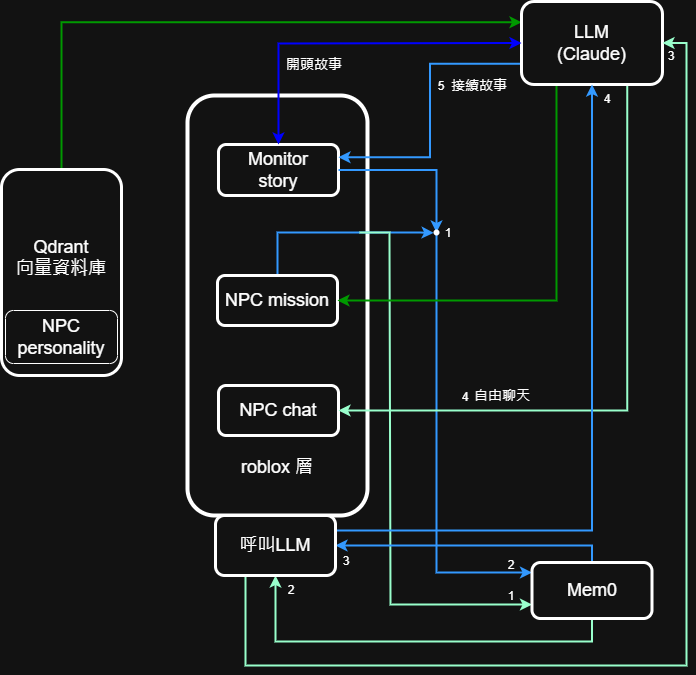

The diagram above was exported from draw.io. Its source (the exported page's mxGraphModel, read from the mxfile embedded in the PNG):
<mxGraphModel dx="1209" dy="765" grid="0" gridSize="10" guides="1" tooltips="1" connect="1" arrows="1" fold="1" page="1" pageScale="1" pageWidth="827" pageHeight="1169" background="#FFFFFF" math="0" shadow="0">
  <root>
    <mxCell id="WIyWlLk6GJQsqaUBKTNV-0" />
    <mxCell id="WIyWlLk6GJQsqaUBKTNV-1" parent="WIyWlLk6GJQsqaUBKTNV-0" />
    <mxCell id="n99maHcJxCpqJWxvTn87-21" style="edgeStyle=orthogonalEdgeStyle;rounded=0;orthogonalLoop=1;jettySize=auto;html=1;entryX=0;entryY=0.25;entryDx=0;entryDy=0;strokeColor=light-dark(#000000,#009900);strokeWidth=2;" edge="1" parent="WIyWlLk6GJQsqaUBKTNV-1" source="n99maHcJxCpqJWxvTn87-9" target="n99maHcJxCpqJWxvTn87-13">
      <mxGeometry relative="1" as="geometry">
        <Array as="points">
          <mxPoint x="103" y="172" />
        </Array>
      </mxGeometry>
    </mxCell>
    <mxCell id="n99maHcJxCpqJWxvTn87-9" value="&lt;font style=&quot;font-size: 18px;&quot;&gt;Qdrant&lt;/font&gt;&lt;div&gt;&lt;font style=&quot;font-size: 18px;&quot;&gt;向量資料庫&lt;/font&gt;&lt;/div&gt;&lt;div&gt;&lt;br&gt;&lt;/div&gt;&lt;div&gt;&lt;br&gt;&lt;/div&gt;" style="rounded=1;whiteSpace=wrap;html=1;strokeColor=default;strokeWidth=3;" vertex="1" parent="WIyWlLk6GJQsqaUBKTNV-1">
      <mxGeometry x="43" y="319" width="120" height="206" as="geometry" />
    </mxCell>
    <mxCell id="n99maHcJxCpqJWxvTn87-5" value="&lt;div&gt;&lt;br&gt;&lt;/div&gt;&lt;div&gt;&lt;br&gt;&lt;/div&gt;&lt;div&gt;&lt;br&gt;&lt;/div&gt;&lt;div&gt;&lt;br&gt;&lt;/div&gt;&lt;div&gt;&lt;br&gt;&lt;/div&gt;&lt;div&gt;&lt;br&gt;&lt;/div&gt;&lt;div&gt;&lt;br&gt;&lt;/div&gt;&lt;div&gt;&lt;br&gt;&lt;/div&gt;&lt;div&gt;&lt;br&gt;&lt;/div&gt;&lt;div&gt;&lt;br&gt;&lt;/div&gt;&lt;div&gt;&lt;br&gt;&lt;/div&gt;&lt;div&gt;&lt;br&gt;&lt;/div&gt;&lt;div&gt;&lt;br&gt;&lt;/div&gt;&lt;div&gt;&lt;br&gt;&lt;/div&gt;&lt;div&gt;&lt;br&gt;&lt;/div&gt;&lt;div&gt;&lt;br&gt;&lt;/div&gt;&lt;div&gt;&lt;br&gt;&lt;/div&gt;&lt;div&gt;&lt;br&gt;&lt;/div&gt;&lt;div&gt;&lt;font style=&quot;font-size: 18px;&quot;&gt;&lt;br&gt;&lt;/font&gt;&lt;/div&gt;&lt;div&gt;&lt;font style=&quot;font-size: 18px;&quot;&gt;&lt;br&gt;&lt;/font&gt;&lt;/div&gt;&lt;div&gt;&lt;font style=&quot;font-size: 18px;&quot;&gt;&lt;br&gt;&lt;/font&gt;&lt;/div&gt;&lt;div&gt;&lt;font style=&quot;font-size: 18px;&quot;&gt;roblox 層&lt;/font&gt;&lt;/div&gt;" style="rounded=1;whiteSpace=wrap;html=1;strokeWidth=4;" vertex="1" parent="WIyWlLk6GJQsqaUBKTNV-1">
      <mxGeometry x="229" y="245" width="180" height="420" as="geometry" />
    </mxCell>
    <mxCell id="n99maHcJxCpqJWxvTn87-24" style="edgeStyle=orthogonalEdgeStyle;rounded=0;orthogonalLoop=1;jettySize=auto;html=1;strokeWidth=2;strokeColor=light-dark(#000000,#3399FF);" edge="1" parent="WIyWlLk6GJQsqaUBKTNV-1" source="n99maHcJxCpqJWxvTn87-29" target="n99maHcJxCpqJWxvTn87-23">
      <mxGeometry relative="1" as="geometry">
        <mxPoint x="557" y="757" as="targetPoint" />
        <Array as="points">
          <mxPoint x="478" y="722" />
        </Array>
      </mxGeometry>
    </mxCell>
    <mxCell id="n99maHcJxCpqJWxvTn87-0" value="&lt;font style=&quot;font-size: 18px;&quot;&gt;Monitor&lt;/font&gt;&lt;div&gt;&lt;font style=&quot;font-size: 18px;&quot;&gt;story&lt;/font&gt;&lt;/div&gt;" style="rounded=1;whiteSpace=wrap;html=1;strokeWidth=3;" vertex="1" parent="WIyWlLk6GJQsqaUBKTNV-1">
      <mxGeometry x="260" y="294" width="120" height="51" as="geometry" />
    </mxCell>
    <mxCell id="n99maHcJxCpqJWxvTn87-3" value="&lt;font style=&quot;font-size: 18px;&quot;&gt;NPC personality&lt;/font&gt;" style="rounded=1;whiteSpace=wrap;html=1;" vertex="1" parent="WIyWlLk6GJQsqaUBKTNV-1">
      <mxGeometry x="47" y="460" width="112" height="53" as="geometry" />
    </mxCell>
    <mxCell id="n99maHcJxCpqJWxvTn87-4" value="&lt;font style=&quot;font-size: 18px;&quot;&gt;NPC chat&lt;/font&gt;" style="rounded=1;whiteSpace=wrap;html=1;strokeWidth=3;" vertex="1" parent="WIyWlLk6GJQsqaUBKTNV-1">
      <mxGeometry x="260" y="535" width="120" height="50" as="geometry" />
    </mxCell>
    <mxCell id="n99maHcJxCpqJWxvTn87-28" style="edgeStyle=orthogonalEdgeStyle;rounded=0;orthogonalLoop=1;jettySize=auto;html=1;exitX=0.5;exitY=0;exitDx=0;exitDy=0;fillColor=#1ba1e2;strokeColor=light-dark(#006EAF,#3399FF);strokeWidth=2;" edge="1" parent="WIyWlLk6GJQsqaUBKTNV-1" source="n99maHcJxCpqJWxvTn87-7">
      <mxGeometry relative="1" as="geometry">
        <mxPoint x="475.0952671595983" y="382.33334786551336" as="targetPoint" />
        <Array as="points">
          <mxPoint x="319" y="382" />
          <mxPoint x="462" y="382" />
        </Array>
      </mxGeometry>
    </mxCell>
    <mxCell id="n99maHcJxCpqJWxvTn87-46" style="edgeStyle=orthogonalEdgeStyle;rounded=0;orthogonalLoop=1;jettySize=auto;html=1;entryX=0;entryY=0.75;entryDx=0;entryDy=0;strokeWidth=2;strokeColor=light-dark(#000000,#99FFCC);" edge="1" parent="WIyWlLk6GJQsqaUBKTNV-1" target="n99maHcJxCpqJWxvTn87-23">
      <mxGeometry relative="1" as="geometry">
        <mxPoint x="401" y="382" as="sourcePoint" />
        <Array as="points">
          <mxPoint x="431" y="382" />
          <mxPoint x="431" y="392" />
          <mxPoint x="432" y="392" />
          <mxPoint x="432" y="754" />
        </Array>
      </mxGeometry>
    </mxCell>
    <mxCell id="n99maHcJxCpqJWxvTn87-7" value="&lt;font style=&quot;font-size: 18px;&quot;&gt;NPC mission&lt;/font&gt;" style="rounded=1;whiteSpace=wrap;html=1;strokeWidth=3;" vertex="1" parent="WIyWlLk6GJQsqaUBKTNV-1">
      <mxGeometry x="259" y="425" width="120" height="50" as="geometry" />
    </mxCell>
    <mxCell id="n99maHcJxCpqJWxvTn87-22" style="edgeStyle=orthogonalEdgeStyle;rounded=0;orthogonalLoop=1;jettySize=auto;html=1;exitX=0.5;exitY=1;exitDx=0;exitDy=0;entryX=1;entryY=0.5;entryDx=0;entryDy=0;strokeWidth=2;strokeColor=light-dark(#000000,#009900);" edge="1" parent="WIyWlLk6GJQsqaUBKTNV-1" source="n99maHcJxCpqJWxvTn87-13" target="n99maHcJxCpqJWxvTn87-7">
      <mxGeometry relative="1" as="geometry">
        <Array as="points">
          <mxPoint x="598" y="234" />
          <mxPoint x="598" y="450" />
        </Array>
      </mxGeometry>
    </mxCell>
    <mxCell id="n99maHcJxCpqJWxvTn87-26" style="edgeStyle=orthogonalEdgeStyle;rounded=0;orthogonalLoop=1;jettySize=auto;html=1;exitX=0;exitY=0.75;exitDx=0;exitDy=0;entryX=1;entryY=0.25;entryDx=0;entryDy=0;strokeColor=light-dark(#000000,#3399FF);strokeWidth=2;" edge="1" parent="WIyWlLk6GJQsqaUBKTNV-1" source="n99maHcJxCpqJWxvTn87-13" target="n99maHcJxCpqJWxvTn87-0">
      <mxGeometry relative="1" as="geometry" />
    </mxCell>
    <mxCell id="n99maHcJxCpqJWxvTn87-51" style="edgeStyle=orthogonalEdgeStyle;rounded=0;orthogonalLoop=1;jettySize=auto;html=1;exitX=0.75;exitY=1;exitDx=0;exitDy=0;entryX=1;entryY=0.5;entryDx=0;entryDy=0;strokeColor=light-dark(#000000,#99FFCC);strokeWidth=2;" edge="1" parent="WIyWlLk6GJQsqaUBKTNV-1" source="n99maHcJxCpqJWxvTn87-13" target="n99maHcJxCpqJWxvTn87-4">
      <mxGeometry relative="1" as="geometry" />
    </mxCell>
    <mxCell id="n99maHcJxCpqJWxvTn87-13" value="&lt;font style=&quot;font-size: 18px;&quot;&gt;LLM&lt;/font&gt;&lt;div&gt;&lt;font style=&quot;font-size: 18px;&quot;&gt;(Claude)&lt;/font&gt;&lt;/div&gt;" style="rounded=1;whiteSpace=wrap;html=1;strokeWidth=3;" vertex="1" parent="WIyWlLk6GJQsqaUBKTNV-1">
      <mxGeometry x="563" y="151" width="141" height="83" as="geometry" />
    </mxCell>
    <mxCell id="n99maHcJxCpqJWxvTn87-16" value="" style="endArrow=classic;startArrow=classic;html=1;rounded=0;entryX=0;entryY=0.5;entryDx=0;entryDy=0;strokeWidth=2;strokeColor=light-dark(#000000,#0000FF);" edge="1" parent="WIyWlLk6GJQsqaUBKTNV-1" source="n99maHcJxCpqJWxvTn87-0" target="n99maHcJxCpqJWxvTn87-13">
      <mxGeometry width="50" height="50" relative="1" as="geometry">
        <mxPoint x="333" y="430" as="sourcePoint" />
        <mxPoint x="383" y="380" as="targetPoint" />
        <Array as="points">
          <mxPoint x="320" y="193" />
        </Array>
      </mxGeometry>
    </mxCell>
    <mxCell id="n99maHcJxCpqJWxvTn87-17" value="&lt;span style=&quot;font-size: 14px;&quot;&gt;開頭故事&lt;/span&gt;" style="text;html=1;align=center;verticalAlign=middle;whiteSpace=wrap;rounded=0;" vertex="1" parent="WIyWlLk6GJQsqaUBKTNV-1">
      <mxGeometry x="326" y="199" width="60" height="30" as="geometry" />
    </mxCell>
    <mxCell id="n99maHcJxCpqJWxvTn87-19" style="edgeStyle=orthogonalEdgeStyle;rounded=0;orthogonalLoop=1;jettySize=auto;html=1;exitX=0.5;exitY=1;exitDx=0;exitDy=0;" edge="1" parent="WIyWlLk6GJQsqaUBKTNV-1" source="n99maHcJxCpqJWxvTn87-3" target="n99maHcJxCpqJWxvTn87-3">
      <mxGeometry relative="1" as="geometry" />
    </mxCell>
    <mxCell id="n99maHcJxCpqJWxvTn87-35" style="edgeStyle=orthogonalEdgeStyle;rounded=0;orthogonalLoop=1;jettySize=auto;html=1;exitX=0.5;exitY=0;exitDx=0;exitDy=0;entryX=1;entryY=0.5;entryDx=0;entryDy=0;strokeWidth=2;strokeColor=light-dark(#000000,#3399FF);" edge="1" parent="WIyWlLk6GJQsqaUBKTNV-1" source="n99maHcJxCpqJWxvTn87-23" target="n99maHcJxCpqJWxvTn87-34">
      <mxGeometry relative="1" as="geometry">
        <Array as="points">
          <mxPoint x="634" y="695" />
        </Array>
      </mxGeometry>
    </mxCell>
    <mxCell id="n99maHcJxCpqJWxvTn87-44" style="edgeStyle=orthogonalEdgeStyle;rounded=0;orthogonalLoop=1;jettySize=auto;html=1;exitX=0.5;exitY=0;exitDx=0;exitDy=0;entryX=0.5;entryY=1;entryDx=0;entryDy=0;strokeColor=light-dark(#000000,#99FFCC);strokeWidth=2;" edge="1" parent="WIyWlLk6GJQsqaUBKTNV-1" source="n99maHcJxCpqJWxvTn87-23" target="n99maHcJxCpqJWxvTn87-34">
      <mxGeometry relative="1" as="geometry">
        <Array as="points">
          <mxPoint x="634" y="791" />
          <mxPoint x="317" y="791" />
        </Array>
      </mxGeometry>
    </mxCell>
    <mxCell id="n99maHcJxCpqJWxvTn87-23" value="&lt;font style=&quot;font-size: 18px;&quot;&gt;Mem0&lt;/font&gt;" style="rounded=1;whiteSpace=wrap;html=1;strokeWidth=3;" vertex="1" parent="WIyWlLk6GJQsqaUBKTNV-1">
      <mxGeometry x="573.5" y="712" width="120" height="56" as="geometry" />
    </mxCell>
    <mxCell id="n99maHcJxCpqJWxvTn87-27" value="&lt;span style=&quot;font-size: 14px;&quot;&gt;接續故事&lt;/span&gt;" style="text;html=1;align=center;verticalAlign=middle;whiteSpace=wrap;rounded=0;" vertex="1" parent="WIyWlLk6GJQsqaUBKTNV-1">
      <mxGeometry x="491" y="220" width="60" height="30" as="geometry" />
    </mxCell>
    <mxCell id="n99maHcJxCpqJWxvTn87-30" value="" style="edgeStyle=orthogonalEdgeStyle;rounded=0;orthogonalLoop=1;jettySize=auto;html=1;entryDx=0;entryDy=0;strokeWidth=2;strokeColor=light-dark(#000000,#3399FF);" edge="1" parent="WIyWlLk6GJQsqaUBKTNV-1" source="n99maHcJxCpqJWxvTn87-0" target="n99maHcJxCpqJWxvTn87-29">
      <mxGeometry relative="1" as="geometry">
        <mxPoint x="380" y="319" as="sourcePoint" />
        <mxPoint x="574" y="740" as="targetPoint" />
      </mxGeometry>
    </mxCell>
    <mxCell id="n99maHcJxCpqJWxvTn87-29" value="" style="shape=waypoint;sketch=0;size=6;pointerEvents=1;points=[];fillColor=none;resizable=0;rotatable=0;perimeter=centerPerimeter;snapToPoint=1;" vertex="1" parent="WIyWlLk6GJQsqaUBKTNV-1">
      <mxGeometry x="468" y="372" width="20" height="20" as="geometry" />
    </mxCell>
    <mxCell id="n99maHcJxCpqJWxvTn87-32" style="edgeStyle=orthogonalEdgeStyle;rounded=0;orthogonalLoop=1;jettySize=auto;html=1;entryX=-0.013;entryY=0.482;entryDx=0;entryDy=0;entryPerimeter=0;" edge="1" parent="WIyWlLk6GJQsqaUBKTNV-1" source="n99maHcJxCpqJWxvTn87-29" target="n99maHcJxCpqJWxvTn87-29">
      <mxGeometry relative="1" as="geometry" />
    </mxCell>
    <mxCell id="n99maHcJxCpqJWxvTn87-36" style="edgeStyle=orthogonalEdgeStyle;rounded=0;orthogonalLoop=1;jettySize=auto;html=1;exitX=1;exitY=0.25;exitDx=0;exitDy=0;entryX=0.5;entryY=1;entryDx=0;entryDy=0;strokeWidth=2;strokeColor=light-dark(#000000,#3399FF);" edge="1" parent="WIyWlLk6GJQsqaUBKTNV-1" source="n99maHcJxCpqJWxvTn87-34" target="n99maHcJxCpqJWxvTn87-13">
      <mxGeometry relative="1" as="geometry" />
    </mxCell>
    <mxCell id="n99maHcJxCpqJWxvTn87-49" style="edgeStyle=orthogonalEdgeStyle;rounded=0;orthogonalLoop=1;jettySize=auto;html=1;exitX=0.25;exitY=1;exitDx=0;exitDy=0;entryX=1;entryY=0.5;entryDx=0;entryDy=0;strokeWidth=2;strokeColor=light-dark(#000000,#99FFCC);" edge="1" parent="WIyWlLk6GJQsqaUBKTNV-1" source="n99maHcJxCpqJWxvTn87-34" target="n99maHcJxCpqJWxvTn87-13">
      <mxGeometry relative="1" as="geometry">
        <mxPoint x="677.0000762939453" y="236.41667938232422" as="targetPoint" />
        <Array as="points">
          <mxPoint x="287" y="815" />
          <mxPoint x="728" y="815" />
          <mxPoint x="728" y="193" />
        </Array>
      </mxGeometry>
    </mxCell>
    <mxCell id="n99maHcJxCpqJWxvTn87-34" value="&lt;font style=&quot;font-size: 18px;&quot;&gt;呼叫LLM&lt;/font&gt;" style="rounded=1;whiteSpace=wrap;html=1;strokeWidth=3;" vertex="1" parent="WIyWlLk6GJQsqaUBKTNV-1">
      <mxGeometry x="257" y="665" width="120" height="60" as="geometry" />
    </mxCell>
    <mxCell id="n99maHcJxCpqJWxvTn87-37" value="1" style="text;html=1;align=center;verticalAlign=middle;whiteSpace=wrap;rounded=0;" vertex="1" parent="WIyWlLk6GJQsqaUBKTNV-1">
      <mxGeometry x="475" y="372" width="30" height="21" as="geometry" />
    </mxCell>
    <mxCell id="n99maHcJxCpqJWxvTn87-38" value="3" style="text;html=1;align=center;verticalAlign=middle;whiteSpace=wrap;rounded=0;" vertex="1" parent="WIyWlLk6GJQsqaUBKTNV-1">
      <mxGeometry x="373" y="700" width="30" height="21" as="geometry" />
    </mxCell>
    <mxCell id="n99maHcJxCpqJWxvTn87-39" value="4" style="text;html=1;align=center;verticalAlign=middle;whiteSpace=wrap;rounded=0;" vertex="1" parent="WIyWlLk6GJQsqaUBKTNV-1">
      <mxGeometry x="634" y="238" width="30" height="21" as="geometry" />
    </mxCell>
    <mxCell id="n99maHcJxCpqJWxvTn87-40" value="&lt;div&gt;5&lt;/div&gt;" style="text;html=1;align=center;verticalAlign=middle;whiteSpace=wrap;rounded=0;" vertex="1" parent="WIyWlLk6GJQsqaUBKTNV-1">
      <mxGeometry x="468" y="225" width="30" height="21" as="geometry" />
    </mxCell>
    <mxCell id="n99maHcJxCpqJWxvTn87-43" value="2" style="text;html=1;align=center;verticalAlign=middle;whiteSpace=wrap;rounded=0;" vertex="1" parent="WIyWlLk6GJQsqaUBKTNV-1">
      <mxGeometry x="538" y="704" width="30" height="21" as="geometry" />
    </mxCell>
    <mxCell id="n99maHcJxCpqJWxvTn87-47" value="1" style="text;html=1;align=center;verticalAlign=middle;whiteSpace=wrap;rounded=0;" vertex="1" parent="WIyWlLk6GJQsqaUBKTNV-1">
      <mxGeometry x="538" y="735" width="30" height="21" as="geometry" />
    </mxCell>
    <mxCell id="n99maHcJxCpqJWxvTn87-48" value="2" style="text;html=1;align=center;verticalAlign=middle;whiteSpace=wrap;rounded=0;" vertex="1" parent="WIyWlLk6GJQsqaUBKTNV-1">
      <mxGeometry x="318" y="729.5" width="30" height="21" as="geometry" />
    </mxCell>
    <mxCell id="n99maHcJxCpqJWxvTn87-50" value="3" style="text;html=1;align=center;verticalAlign=middle;whiteSpace=wrap;rounded=0;" vertex="1" parent="WIyWlLk6GJQsqaUBKTNV-1">
      <mxGeometry x="698" y="195" width="30" height="21" as="geometry" />
    </mxCell>
    <mxCell id="n99maHcJxCpqJWxvTn87-52" value="&lt;span style=&quot;font-size: 14px;&quot;&gt;自由聊天&lt;/span&gt;" style="text;html=1;align=center;verticalAlign=middle;whiteSpace=wrap;rounded=0;" vertex="1" parent="WIyWlLk6GJQsqaUBKTNV-1">
      <mxGeometry x="513.5" y="530" width="60" height="30" as="geometry" />
    </mxCell>
    <mxCell id="n99maHcJxCpqJWxvTn87-53" value="4" style="text;html=1;align=center;verticalAlign=middle;whiteSpace=wrap;rounded=0;" vertex="1" parent="WIyWlLk6GJQsqaUBKTNV-1">
      <mxGeometry x="492" y="536" width="30" height="21" as="geometry" />
    </mxCell>
  </root>
</mxGraphModel>